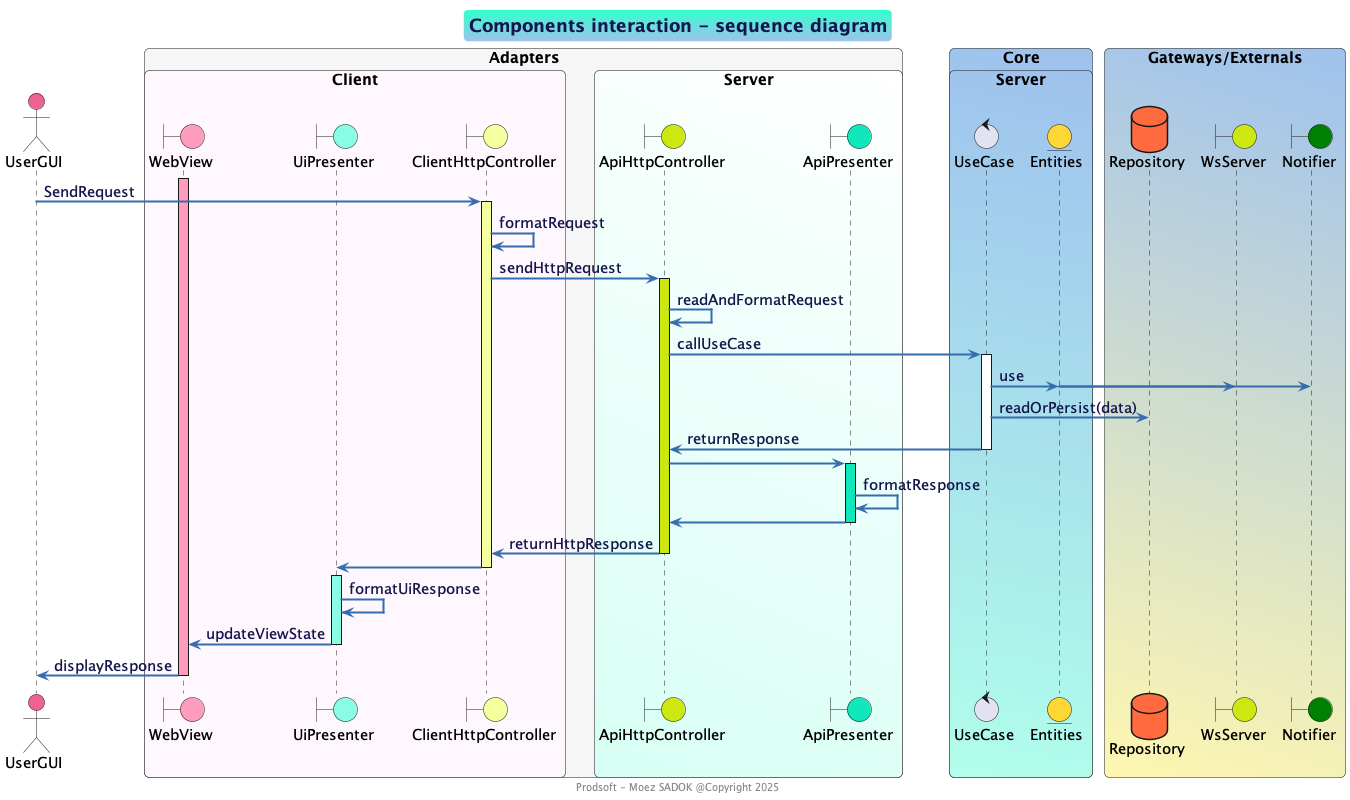

The diagram above was rendered by PlantUML. Its source (embedded in the PNG):
@startuml

!include prodsoft.wsd
!pragma teoz true

title Components interaction - sequence diagram
footer Prodsoft - Moez SADOK @Copyright 2025

actor UserGUI as User #F06292

box "Adapters" #f6f6f6

box "Client" #fff7fe
boundary WebView #fe9cbd
boundary UiPresenter #89fce5
boundary ClientHttpController #f4ff9e
end box

box "Server"#d8fff5\White
boundary ApiHttpController #CDE711
boundary ApiPresenter #11e7bc
end box
end box

box "Core" #b1ffeb\9fc2ee
box "Server" #b1ffeb\9fc2ee
' interactor
control UseCase
entity Entities #FDD835
end box
end box

box "Gateways/Externals" #fff7b1\9fc2ee
database Repository #ff6b3e
boundary WsServer #CDE711
boundary Notifier #Green
end box

' Step 1
activate WebView #fe9cbd
User -> ClientHttpController : SendRequest
activate ClientHttpController #f4ff9e
ClientHttpController -> ClientHttpController : formatRequest
' Step 2:
ClientHttpController -> ApiHttpController : sendHttpRequest
activate ApiHttpController #CDE711
ApiHttpController -> ApiHttpController : readAndFormatRequest
ApiHttpController -> UseCase : callUseCase
' Step 3:
activate UseCase
UseCase -> Entities : use
& Entities -> WsServer 
& Entities -> Notifier 
UseCase -> Repository : readOrPersist(data)
UseCase -> ApiHttpController : returnResponse
' Step 4:
deactivate UseCase
ApiHttpController -> ApiPresenter
activate ApiPresenter #11e7bc
ApiPresenter -> ApiPresenter : formatResponse
ApiPresenter  ->  ApiHttpController
deactivate ApiPresenter
' Step 5
ApiHttpController -> ClientHttpController : returnHttpResponse
deactivate ApiHttpController
ClientHttpController -> UiPresenter
deactivate ClientHttpController
' Step 6
activate UiPresenter #89fce5
UiPresenter -> UiPresenter : formatUiResponse
UiPresenter -> WebView : updateViewState
deactivate UiPresenter
' Step 7
WebView -> User : displayResponse
deactivate WebView

@enduml